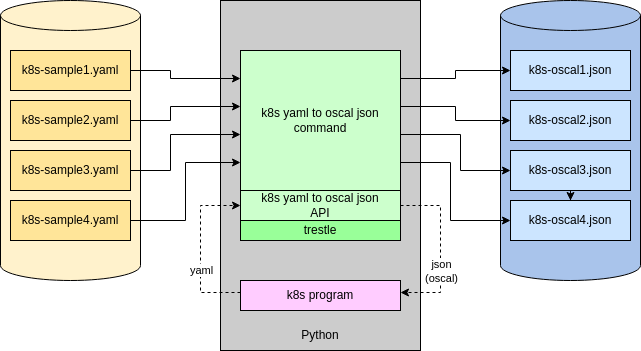

The diagram above was exported from draw.io. Its source (the exported page's mxGraphModel, read from the mxfile embedded in the PNG):
<mxGraphModel dx="1342" dy="635" grid="1" gridSize="10" guides="1" tooltips="1" connect="1" arrows="1" fold="1" page="1" pageScale="1" pageWidth="850" pageHeight="1100" math="0" shadow="0">
  <root>
    <mxCell id="0" />
    <mxCell id="1" parent="0" />
    <mxCell id="3wfJ7qnKC4Z10a8gBnPz-21" value="" style="rounded=0;whiteSpace=wrap;html=1;points=[[0,0,0,0,0],[0,0.2,0,0,0],[0,0.4,0,0,0],[0,0.6,0,0,0],[0,0.8,0,0,0],[0,1,0,0,0],[0.25,0,0,0,0],[0.25,1,0,0,0],[0.5,0,0,0,0],[0.5,1,0,0,0],[0.75,0,0,0,0],[0.75,1,0,0,0],[1,0,0,0,0],[1,0.2,0,0,0],[1,0.4,0,0,0],[1,0.6,0,0,0],[1,0.8,0,0,0],[1,1,0,0,0]];fillColor=#CCCCCC;" parent="1" vertex="1">
      <mxGeometry x="300" y="200" width="200" height="350" as="geometry" />
    </mxCell>
    <mxCell id="3wfJ7qnKC4Z10a8gBnPz-3" value="" style="shape=cylinder3;whiteSpace=wrap;html=1;boundedLbl=1;backgroundOutline=1;size=15;fillColor=#A9C4EB;" parent="1" vertex="1">
      <mxGeometry x="580" y="200" width="140" height="280" as="geometry" />
    </mxCell>
    <mxCell id="3wfJ7qnKC4Z10a8gBnPz-2" value="" style="shape=cylinder3;whiteSpace=wrap;html=1;boundedLbl=1;backgroundOutline=1;size=15;fillColor=#FFF2CC;" parent="1" vertex="1">
      <mxGeometry x="80" y="200" width="140" height="280" as="geometry" />
    </mxCell>
    <mxCell id="Vl3ptO683guugVb6KgzY-20" style="edgeStyle=orthogonalEdgeStyle;rounded=0;orthogonalLoop=1;jettySize=auto;html=1;exitX=1;exitY=0.5;exitDx=0;exitDy=0;entryX=0;entryY=0.2;entryDx=0;entryDy=0;entryPerimeter=0;" parent="1" source="Vl3ptO683guugVb6KgzY-1" target="Vl3ptO683guugVb6KgzY-5" edge="1">
      <mxGeometry relative="1" as="geometry">
        <Array as="points">
          <mxPoint x="250" y="270" />
          <mxPoint x="250" y="278" />
        </Array>
      </mxGeometry>
    </mxCell>
    <mxCell id="Vl3ptO683guugVb6KgzY-1" value="k8s-sample1.yaml" style="rounded=0;whiteSpace=wrap;html=1;fillColor=#FFE599;" parent="1" vertex="1">
      <mxGeometry x="90" y="250" width="120" height="40" as="geometry" />
    </mxCell>
    <mxCell id="3wfJ7qnKC4Z10a8gBnPz-8" style="edgeStyle=orthogonalEdgeStyle;rounded=0;orthogonalLoop=1;jettySize=auto;html=1;exitX=1;exitY=0.5;exitDx=0;exitDy=0;entryX=0;entryY=0.4;entryDx=0;entryDy=0;entryPerimeter=0;" parent="1" source="Vl3ptO683guugVb6KgzY-2" target="Vl3ptO683guugVb6KgzY-5" edge="1">
      <mxGeometry relative="1" as="geometry">
        <Array as="points">
          <mxPoint x="250" y="320" />
          <mxPoint x="250" y="306" />
        </Array>
      </mxGeometry>
    </mxCell>
    <mxCell id="Vl3ptO683guugVb6KgzY-2" value="k8s-sample2.yaml" style="rounded=0;whiteSpace=wrap;html=1;fillColor=#FFE599;" parent="1" vertex="1">
      <mxGeometry x="90" y="300" width="120" height="40" as="geometry" />
    </mxCell>
    <mxCell id="3wfJ7qnKC4Z10a8gBnPz-13" style="edgeStyle=orthogonalEdgeStyle;rounded=0;orthogonalLoop=1;jettySize=auto;html=1;exitX=1;exitY=0.5;exitDx=0;exitDy=0;entryX=0;entryY=0.6;entryDx=0;entryDy=0;entryPerimeter=0;" parent="1" source="Vl3ptO683guugVb6KgzY-3" target="Vl3ptO683guugVb6KgzY-5" edge="1">
      <mxGeometry relative="1" as="geometry">
        <Array as="points">
          <mxPoint x="250" y="370" />
          <mxPoint x="250" y="334" />
        </Array>
      </mxGeometry>
    </mxCell>
    <mxCell id="Vl3ptO683guugVb6KgzY-3" value="k8s-sample3.yaml&lt;br&gt;" style="rounded=0;whiteSpace=wrap;html=1;fillColor=#FFE599;" parent="1" vertex="1">
      <mxGeometry x="90" y="350" width="120" height="40" as="geometry" />
    </mxCell>
    <mxCell id="Vl3ptO683guugVb6KgzY-25" style="edgeStyle=orthogonalEdgeStyle;rounded=0;orthogonalLoop=1;jettySize=auto;html=1;exitX=1;exitY=0.4;exitDx=0;exitDy=0;exitPerimeter=0;entryX=0;entryY=0.5;entryDx=0;entryDy=0;" parent="1" source="Vl3ptO683guugVb6KgzY-5" target="Vl3ptO683guugVb6KgzY-9" edge="1">
      <mxGeometry relative="1" as="geometry" />
    </mxCell>
    <mxCell id="3wfJ7qnKC4Z10a8gBnPz-15" style="edgeStyle=orthogonalEdgeStyle;rounded=0;orthogonalLoop=1;jettySize=auto;html=1;exitX=1;exitY=0.2;exitDx=0;exitDy=0;exitPerimeter=0;entryX=0;entryY=0.5;entryDx=0;entryDy=0;" parent="1" source="Vl3ptO683guugVb6KgzY-5" target="Vl3ptO683guugVb6KgzY-8" edge="1">
      <mxGeometry relative="1" as="geometry" />
    </mxCell>
    <mxCell id="3wfJ7qnKC4Z10a8gBnPz-16" style="edgeStyle=orthogonalEdgeStyle;rounded=0;orthogonalLoop=1;jettySize=auto;html=1;exitX=1;exitY=0.6;exitDx=0;exitDy=0;exitPerimeter=0;entryX=0;entryY=0.5;entryDx=0;entryDy=0;" parent="1" source="Vl3ptO683guugVb6KgzY-5" target="Vl3ptO683guugVb6KgzY-10" edge="1">
      <mxGeometry relative="1" as="geometry">
        <Array as="points">
          <mxPoint x="540" y="334" />
          <mxPoint x="540" y="370" />
        </Array>
      </mxGeometry>
    </mxCell>
    <mxCell id="3wfJ7qnKC4Z10a8gBnPz-17" style="edgeStyle=orthogonalEdgeStyle;rounded=0;orthogonalLoop=1;jettySize=auto;html=1;exitX=1;exitY=0.8;exitDx=0;exitDy=0;exitPerimeter=0;entryX=0;entryY=0.5;entryDx=0;entryDy=0;" parent="1" source="Vl3ptO683guugVb6KgzY-5" target="Vl3ptO683guugVb6KgzY-12" edge="1">
      <mxGeometry relative="1" as="geometry">
        <Array as="points">
          <mxPoint x="530" y="362" />
          <mxPoint x="530" y="420" />
        </Array>
      </mxGeometry>
    </mxCell>
    <mxCell id="Vl3ptO683guugVb6KgzY-5" value="k8s yaml to oscal json&lt;br&gt;command" style="rounded=0;whiteSpace=wrap;html=1;points=[[0,0,0,0,0],[0,0.2,0,0,0],[0,0.4,0,0,0],[0,0.6,0,0,0],[0,0.8,0,0,0],[0,1,0,0,0],[0.25,0,0,0,0],[0.25,1,0,0,0],[0.5,0,0,0,0],[0.5,1,0,0,0],[0.75,0,0,0,0],[0.75,1,0,0,0],[1,0,0,0,0],[1,0.2,0,0,0],[1,0.4,0,0,0],[1,0.6,0,0,0],[1,0.8,0,0,0],[1,1,0,0,0]];fillColor=#CCFFCC;" parent="1" vertex="1">
      <mxGeometry x="320" y="250" width="160" height="140" as="geometry" />
    </mxCell>
    <mxCell id="Vl3ptO683guugVb6KgzY-7" value="trestle" style="rounded=0;whiteSpace=wrap;html=1;fillColor=#99FF99;" parent="1" vertex="1">
      <mxGeometry x="320" y="420" width="160" height="20" as="geometry" />
    </mxCell>
    <mxCell id="Vl3ptO683guugVb6KgzY-8" value="k8s-oscal1.json" style="rounded=0;whiteSpace=wrap;html=1;fillColor=#CCE5FF;" parent="1" vertex="1">
      <mxGeometry x="590" y="250" width="120" height="40" as="geometry" />
    </mxCell>
    <mxCell id="Vl3ptO683guugVb6KgzY-9" value="k8s-oscal2.json" style="rounded=0;whiteSpace=wrap;html=1;fillColor=#CCE5FF;" parent="1" vertex="1">
      <mxGeometry x="590" y="300" width="120" height="40" as="geometry" />
    </mxCell>
    <mxCell id="3wfJ7qnKC4Z10a8gBnPz-12" value="" style="edgeStyle=orthogonalEdgeStyle;rounded=0;orthogonalLoop=1;jettySize=auto;html=1;" parent="1" source="Vl3ptO683guugVb6KgzY-10" target="Vl3ptO683guugVb6KgzY-12" edge="1">
      <mxGeometry relative="1" as="geometry" />
    </mxCell>
    <mxCell id="Vl3ptO683guugVb6KgzY-10" value="k8s-oscal3.json" style="rounded=0;whiteSpace=wrap;html=1;fillColor=#CCE5FF;" parent="1" vertex="1">
      <mxGeometry x="590" y="350" width="120" height="40" as="geometry" />
    </mxCell>
    <mxCell id="Vl3ptO683guugVb6KgzY-23" style="edgeStyle=orthogonalEdgeStyle;rounded=0;orthogonalLoop=1;jettySize=auto;html=1;exitX=1;exitY=0.5;exitDx=0;exitDy=0;entryX=0;entryY=0.8;entryDx=0;entryDy=0;entryPerimeter=0;" parent="1" source="Vl3ptO683guugVb6KgzY-11" target="Vl3ptO683guugVb6KgzY-5" edge="1">
      <mxGeometry relative="1" as="geometry" />
    </mxCell>
    <mxCell id="Vl3ptO683guugVb6KgzY-11" value="k8s-sample4.yaml" style="rounded=0;whiteSpace=wrap;html=1;fillColor=#FFE599;" parent="1" vertex="1">
      <mxGeometry x="90" y="400" width="120" height="40" as="geometry" />
    </mxCell>
    <mxCell id="Vl3ptO683guugVb6KgzY-12" value="k8s-oscal4.json" style="rounded=0;whiteSpace=wrap;html=1;fillColor=#CCE5FF;" parent="1" vertex="1">
      <mxGeometry x="590" y="400" width="120" height="40" as="geometry" />
    </mxCell>
    <mxCell id="3wfJ7qnKC4Z10a8gBnPz-1" value="k8s yaml to oscal json&lt;br&gt;API" style="rounded=0;whiteSpace=wrap;html=1;fillColor=#ccffcc;" parent="1" vertex="1">
      <mxGeometry x="320" y="390" width="160" height="30" as="geometry" />
    </mxCell>
    <mxCell id="9UZGEIHXkitEz0W02wSA-2" value="k8s program" style="rounded=0;whiteSpace=wrap;html=1;points=[[0,0,0,0,0],[0,0.2,0,0,0],[0,0.4,0,0,0],[0,0.6,0,0,0],[0,0.8,0,0,0],[0,1,0,0,0],[0.25,0,0,0,0],[0.25,1,0,0,0],[0.5,0,0,0,0],[0.5,1,0,0,0],[0.75,0,0,0,0],[0.75,1,0,0,0],[1,0,0,0,0],[1,0.2,0,0,0],[1,0.4,0,0,0],[1,0.6,0,0,0],[1,0.8,0,0,0],[1,1,0,0,0]];fillColor=#FFCCFF;" vertex="1" parent="1">
      <mxGeometry x="320" y="480" width="160" height="30" as="geometry" />
    </mxCell>
    <mxCell id="9UZGEIHXkitEz0W02wSA-13" value="" style="endArrow=classic;html=1;rounded=0;exitX=0;exitY=0.4;exitDx=0;exitDy=0;exitPerimeter=0;entryX=0;entryY=0.5;entryDx=0;entryDy=0;fillColor=#000000;dashed=1;" edge="1" parent="1" source="9UZGEIHXkitEz0W02wSA-2" target="3wfJ7qnKC4Z10a8gBnPz-1">
      <mxGeometry relative="1" as="geometry">
        <mxPoint x="140" y="580" as="sourcePoint" />
        <mxPoint x="240" y="580" as="targetPoint" />
        <Array as="points">
          <mxPoint x="280" y="492" />
          <mxPoint x="280" y="405" />
        </Array>
      </mxGeometry>
    </mxCell>
    <mxCell id="9UZGEIHXkitEz0W02wSA-14" value="yaml" style="edgeLabel;resizable=0;html=1;align=center;verticalAlign=middle;" connectable="0" vertex="1" parent="9UZGEIHXkitEz0W02wSA-13">
      <mxGeometry relative="1" as="geometry">
        <mxPoint y="21" as="offset" />
      </mxGeometry>
    </mxCell>
    <mxCell id="9UZGEIHXkitEz0W02wSA-15" value="" style="endArrow=classic;html=1;rounded=0;exitX=1;exitY=0.5;exitDx=0;exitDy=0;entryX=1;entryY=0.4;entryDx=0;entryDy=0;entryPerimeter=0;dashed=1;" edge="1" parent="1" source="3wfJ7qnKC4Z10a8gBnPz-1" target="9UZGEIHXkitEz0W02wSA-2">
      <mxGeometry relative="1" as="geometry">
        <mxPoint x="660" y="684" as="sourcePoint" />
        <mxPoint x="660" y="520" as="targetPoint" />
        <Array as="points">
          <mxPoint x="520" y="405" />
          <mxPoint x="520" y="492" />
        </Array>
      </mxGeometry>
    </mxCell>
    <mxCell id="9UZGEIHXkitEz0W02wSA-16" value="json&lt;br&gt;(oscal)" style="edgeLabel;resizable=0;html=1;align=center;verticalAlign=middle;" connectable="0" vertex="1" parent="9UZGEIHXkitEz0W02wSA-15">
      <mxGeometry relative="1" as="geometry">
        <mxPoint y="21" as="offset" />
      </mxGeometry>
    </mxCell>
    <mxCell id="9UZGEIHXkitEz0W02wSA-23" value="Python" style="text;html=1;strokeColor=none;fillColor=none;align=center;verticalAlign=middle;whiteSpace=wrap;rounded=0;" vertex="1" parent="1">
      <mxGeometry x="370" y="520" width="60" height="30" as="geometry" />
    </mxCell>
  </root>
</mxGraphModel>